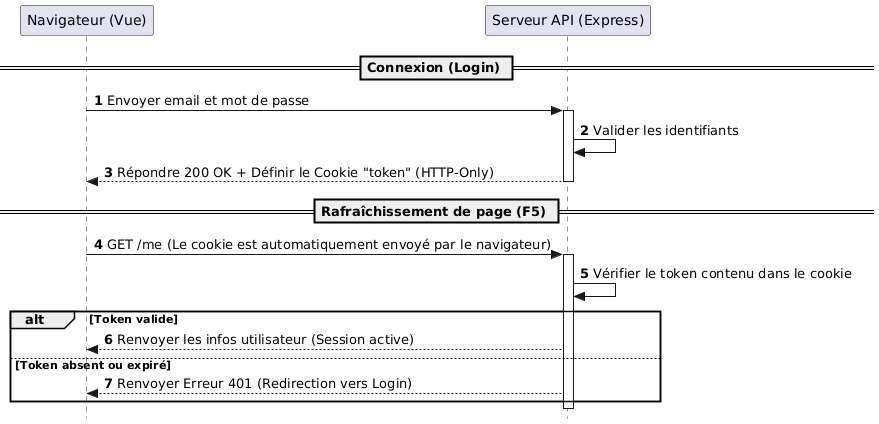

The diagram above was rendered by PlantUML. Its source (embedded in the PNG):
@startuml
autonumber
skinparam style strictuml

participant "Navigateur (Vue)" as Client
participant "Serveur API (Express)" as Serveur

== Connexion (Login) ==
Client -> Serveur : Envoyer email et mot de passe
activate Serveur
Serveur -> Serveur : Valider les identifiants
Serveur --> Client : Répondre 200 OK + Définir le Cookie "token" (HTTP-Only)
deactivate Serveur

== Rafraîchissement de page (F5) ==
Client -> Serveur : GET /me (Le cookie est automatiquement envoyé par le navigateur)
activate Serveur
Serveur -> Serveur : Vérifier le token contenu dans le cookie

alt Token valide
    Serveur --> Client : Renvoyer les infos utilisateur (Session active)
else Token absent ou expiré
    Serveur --> Client : Renvoyer Erreur 401 (Redirection vers Login)
end
deactivate Serveur
@endum